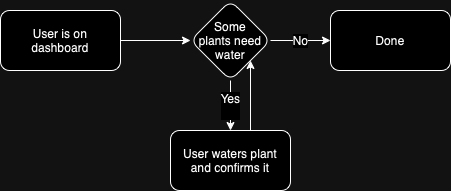

The diagram above was exported from draw.io. Its source (the exported page's mxGraphModel, read from the mxfile embedded in the PNG):
<mxGraphModel dx="1394" dy="1152" grid="1" gridSize="10" guides="1" tooltips="1" connect="1" arrows="1" fold="1" page="1" pageScale="1" pageWidth="827" pageHeight="1169" math="0" shadow="0">
  <root>
    <mxCell id="WIyWlLk6GJQsqaUBKTNV-0" />
    <mxCell id="WIyWlLk6GJQsqaUBKTNV-1" parent="WIyWlLk6GJQsqaUBKTNV-0" />
    <mxCell id="Ci2FS6AOaawv-r0ovGxm-28" value="" style="edgeStyle=orthogonalEdgeStyle;rounded=0;orthogonalLoop=1;jettySize=auto;html=1;fontFamily=Helvetica;fontSize=12;fontColor=default;" parent="WIyWlLk6GJQsqaUBKTNV-1" source="Ci2FS6AOaawv-r0ovGxm-26" target="Ci2FS6AOaawv-r0ovGxm-27" edge="1">
      <mxGeometry relative="1" as="geometry" />
    </mxCell>
    <mxCell id="Ci2FS6AOaawv-r0ovGxm-26" value="User is on &lt;br&gt;dashboard" style="whiteSpace=wrap;html=1;rounded=1;glass=0;strokeWidth=1;shadow=0;" parent="WIyWlLk6GJQsqaUBKTNV-1" vertex="1">
      <mxGeometry x="10" y="560" width="120" height="60" as="geometry" />
    </mxCell>
    <mxCell id="Ci2FS6AOaawv-r0ovGxm-30" value="No" style="edgeStyle=orthogonalEdgeStyle;rounded=0;orthogonalLoop=1;jettySize=auto;html=1;fontFamily=Helvetica;fontSize=12;fontColor=default;" parent="WIyWlLk6GJQsqaUBKTNV-1" source="Ci2FS6AOaawv-r0ovGxm-27" target="Ci2FS6AOaawv-r0ovGxm-29" edge="1">
      <mxGeometry relative="1" as="geometry">
        <Array as="points" />
      </mxGeometry>
    </mxCell>
    <mxCell id="Ci2FS6AOaawv-r0ovGxm-32" value="&lt;div&gt;Yes&lt;/div&gt;&lt;div&gt;&lt;br&gt;&lt;/div&gt;" style="edgeStyle=orthogonalEdgeStyle;rounded=0;orthogonalLoop=1;jettySize=auto;html=1;fontFamily=Helvetica;fontSize=12;fontColor=default;" parent="WIyWlLk6GJQsqaUBKTNV-1" source="Ci2FS6AOaawv-r0ovGxm-27" target="Ci2FS6AOaawv-r0ovGxm-31" edge="1">
      <mxGeometry relative="1" as="geometry">
        <Array as="points">
          <mxPoint x="240" y="675" />
          <mxPoint x="240" y="675" />
        </Array>
      </mxGeometry>
    </mxCell>
    <mxCell id="Ci2FS6AOaawv-r0ovGxm-27" value="Some &lt;br&gt;plants need water" style="rhombus;whiteSpace=wrap;html=1;rounded=1;glass=0;strokeWidth=1;shadow=0;" parent="WIyWlLk6GJQsqaUBKTNV-1" vertex="1">
      <mxGeometry x="200" y="550" width="80" height="80" as="geometry" />
    </mxCell>
    <mxCell id="Ci2FS6AOaawv-r0ovGxm-29" value="Done" style="whiteSpace=wrap;html=1;rounded=1;glass=0;strokeWidth=1;shadow=0;" parent="WIyWlLk6GJQsqaUBKTNV-1" vertex="1">
      <mxGeometry x="340" y="560" width="120" height="60" as="geometry" />
    </mxCell>
    <mxCell id="Ci2FS6AOaawv-r0ovGxm-33" style="edgeStyle=orthogonalEdgeStyle;rounded=0;orthogonalLoop=1;jettySize=auto;html=1;fontFamily=Helvetica;fontSize=12;fontColor=default;" parent="WIyWlLk6GJQsqaUBKTNV-1" source="Ci2FS6AOaawv-r0ovGxm-31" target="Ci2FS6AOaawv-r0ovGxm-27" edge="1">
      <mxGeometry relative="1" as="geometry">
        <Array as="points">
          <mxPoint x="260" y="675" />
          <mxPoint x="260" y="675" />
        </Array>
      </mxGeometry>
    </mxCell>
    <mxCell id="Ci2FS6AOaawv-r0ovGxm-31" value="User waters plant &lt;br&gt;and confirms it" style="whiteSpace=wrap;html=1;rounded=1;glass=0;strokeWidth=1;shadow=0;" parent="WIyWlLk6GJQsqaUBKTNV-1" vertex="1">
      <mxGeometry x="180" y="680" width="120" height="60" as="geometry" />
    </mxCell>
  </root>
</mxGraphModel>